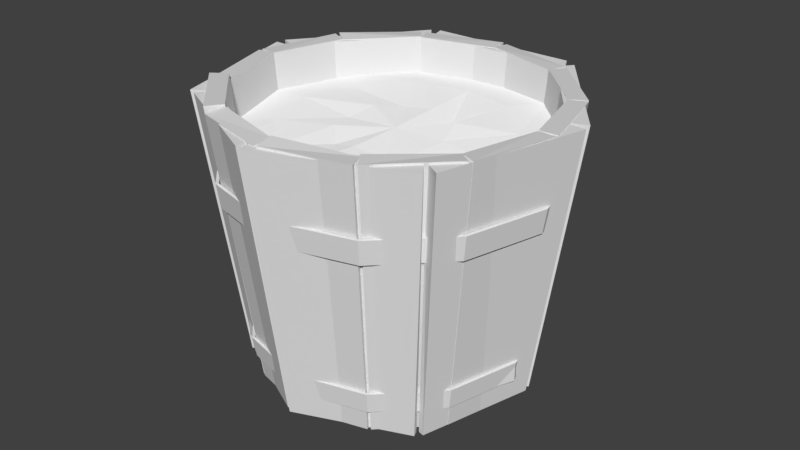 # Source: SM_Bucket_001.blend  (saved by Blender 2.80.37; exported with 4.5.12 LTS)
import bpy
from mathutils import Matrix  # noqa: F401  (used for matrix-valued properties, if any)

bpy.ops.wm.read_factory_settings(use_empty=True)
scene = bpy.context.scene
scene.name = 'Scene'

# ---- collections
col_collection_1 = bpy.data.collections.new('Collection 1'); scene.collection.children.link(col_collection_1)

# ---- materials (node trees are filled in below, after node groups)
mat_bucketmetal = bpy.data.materials.new('BucketMetal')
mat_bucketmetal.alpha_threshold = 0.0
mat_bucketmetal.use_transparent_shadow = False
mat_bucketmetal.roughness = 0.5
mat_bucketmetal.line_color = (0.0, 0.0, 0.0, 1.0)
mat_bucketwood = bpy.data.materials.new('BucketWood')
mat_bucketwood.use_transparent_shadow = False
mat_bucketwood.roughness = 0.25
mat_bucketfilling = bpy.data.materials.new('BucketFilling')
mat_bucketfilling.use_transparent_shadow = False
mat_bucketfilling.roughness = 0.25

# ---- material node trees
mat_bucketwood.use_nodes = True; mat_bucketwood.node_tree.nodes.clear()
_N = mat_bucketwood.node_tree.nodes; _L = mat_bucketwood.node_tree.links
n0 = _N.new('ShaderNodeOutputMaterial'); n0.name = 'Material Output'; n0.location = (300, 300)
n1 = _N.new('ShaderNodeBsdfPrincipled'); n1.name = 'Principled BSDF'; n1.location = (10, 300)
n1.distribution = 'GGX'
n1.subsurface_method = 'BURLEY'
n1.inputs[3].default_value = 1.45
_L.new(n1.outputs[0], n0.inputs[0])
n0.is_active_output = True
mat_bucketfilling.use_nodes = True; mat_bucketfilling.node_tree.nodes.clear()
_N = mat_bucketfilling.node_tree.nodes; _L = mat_bucketfilling.node_tree.links
n0 = _N.new('ShaderNodeOutputMaterial'); n0.name = 'Material Output'; n0.location = (300, 300)
n1 = _N.new('ShaderNodeBsdfDiffuse'); n1.name = 'Diffuse BSDF'; n1.location = (10, 300)
n1.inputs[1].default_value = 0.5
_L.new(n1.outputs[0], n0.inputs[0])
n0.is_active_output = True

# ---- world
world_world = bpy.data.worlds.new('World'); scene.world = world_world
world_world.color = (0.05088, 0.05088, 0.05088)
world_world.use_sun_shadow = False
world_world.sun_shadow_jitter_overblur = 0.0
world_world.cycles.sampling_method = 'MANUAL'

# ---- meshes
me_cylinder = bpy.data.meshes.new('Cylinder')
me_cylinder.from_pydata([(1.652e-10, 1.017, 2.321), (2.866e-10, 1.029, 4.321), (0.5083, 0.8804, 2.321), (0.5144, 0.891, 4.321), (0.8804, 0.5083, 2.321), (0.891, 0.5144, 4.321), (1.017, 6.963e-08, 2.321), (1.029, 7.08e-08, 4.321), (0.8804, -0.5083, 2.321), (0.891, -0.5144, 4.321), (0.5083, -0.8804, 2.321), (0.5144, -0.891, 4.321), (1.537e-07, -1.017, 2.321), (1.556e-07, -1.029, 4.321), (-0.5083, -0.8804, 2.321), (-0.5144, -0.891, 4.321), (-0.8804, -0.5083, 2.321), (-0.891, -0.5144, 4.321), (-1.017, -3.586e-07, 2.321), (-1.029, -3.626e-07, 4.321), (-0.8804, 0.5083, 2.321), (-0.891, 0.5144, 4.321), (-0.5083, 0.8804, 2.321), (-0.5144, 0.891, 4.321), (0.0, 1.0, 0.0), (1.406e-08, 1.191, 30.16), (0.5953, 1.031, 30.14), (0.866, 0.5, 0.0), (1.031, 0.5953, 30.17), (1.191, 8.797e-08, 30.25), (1.031, -0.5953, 30.13), (0.5953, -1.031, 30.19), (-1.031, -0.5953, 30.81), (-1.191, -4.135e-07, 30.32), (-0.866, 0.5, 0.0), (-1.031, 0.5953, 30.24), (0.01251, 1.047, 0.0), (0.01592, 1.332, 30.11), (0.6524, 1.162, 30.13), (0.5125, 0.9127, 0.0), (0.5342, 0.9002, 0.0), (0.6799, 1.146, 30.15), (1.146, 0.6799, 30.11), (0.9002, 0.5342, 0.0), (0.9127, 0.5125, 0.0), (1.162, 0.6524, 30.13), (1.332, 0.01592, 30.16), (1.047, 0.01251, 0.0), (1.047, -0.01251, 0.0), (1.332, -0.01592, 30.18), (1.162, -0.6524, 30.27), (0.9127, -0.5125, 0.0), (0.9002, -0.5342, 0.0), (1.146, -0.6799, 30.31), (0.6799, -1.146, 30.34), (0.5342, -0.9002, 0.0), (0.5125, -0.9127, 0.0), (0.6524, -1.162, 30.25), (0.01592, -1.332, 30.34), (0.01251, -1.047, 0.0), (-0.01251, -1.047, 0.0), (-0.01592, -1.332, 30.2), (-0.6524, -1.162, 30.23), (-0.5125, -0.9127, 0.0), (-0.5342, -0.9002, 0.0), (-0.6799, -1.146, 30.81), (-1.146, -0.6799, 30.81), (-0.9002, -0.5342, 0.0), (-0.9127, -0.5125, 0.0), (-1.162, -0.6524, 30.11), (-1.332, -0.01592, 30.3), (-1.047, -0.01251, 0.0), (-1.047, 0.01251, 0.0), (-1.332, 0.01592, 30.27), (-1.162, 0.6524, 30.3), (-0.9127, 0.5125, 0.0), (-0.9002, 0.5342, 0.0), (-1.146, 0.6799, 30.38), (-0.6799, 1.146, 30.21), (-0.5342, 0.9002, 0.0), (-0.5125, 0.9127, 0.0), (-0.6524, 1.162, 30.16), (-0.01592, 1.332, 30.22), (-0.01251, 1.047, 0.0), (-1.137e-07, -1.191, 30.63), (-0.5, -0.866, 0.0), (-0.5953, -1.031, 30.62), (-0.5953, 1.031, 30.3), (-2.801e-06, -4.75e-06, 4.321), (-1.269e-08, -4.795e-06, 2.321), (-2.348e-08, 1.093, 2.551), (-0.5466, 0.9467, 2.551), (-0.9467, 0.5466, 2.551), (-1.093, 2.449e-07, 2.551), (-0.9467, -0.5466, 2.551), (-0.5466, -0.9467, 2.551), (-1.885e-07, -1.093, 2.551), (0.5466, -0.9467, 2.551), (0.9467, -0.5466, 2.551), (1.093, -2.74e-07, 2.551), (0.9467, 0.5466, 2.551), (0.5466, 0.9467, 2.551), (-2.488e-08, 1.12, 4.872), (-0.5599, 0.9698, 4.872), (-0.9698, 0.5599, 4.872), (-1.12, 2.481e-07, 4.872), (-0.9698, -0.5599, 4.872), (-0.5599, -0.9698, 4.872), (-1.94e-07, -1.12, 4.872), (0.5599, -0.9698, 4.872), (0.9698, -0.5599, 4.872), (1.12, -2.835e-07, 4.872), (0.9698, 0.5599, 4.872), (0.5599, 0.9698, 4.872), (-2.335e-08, 1.072, 2.551), (-0.536, 0.9283, 2.551), (-0.9283, 0.536, 2.551), (-1.072, 2.22e-07, 2.551), (-0.9283, -0.536, 2.551), (-0.536, -0.9283, 2.551), (-1.852e-07, -1.072, 2.551), (0.536, -0.9283, 2.551), (0.9283, -0.536, 2.551), (1.072, -2.97e-07, 2.551), (0.9283, 0.536, 2.551), (0.536, 0.9283, 2.551), (-2.475e-08, 1.098, 4.872), (-0.549, 0.951, 4.872), (-0.951, 0.549, 4.872), (-1.098, 2.246e-07, 4.872), (-0.951, -0.549, 4.872), (-0.549, -0.951, 4.872), (-1.906e-07, -1.098, 4.872), (0.549, -0.951, 4.872), (0.951, -0.549, 4.872), (1.098, -3.071e-07, 4.872), (0.951, 0.549, 4.872), (0.549, 0.951, 4.872), (-2.72e-08, 1.266, 20.18), (-0.6331, 1.097, 20.18), (-1.097, 0.6331, 20.18), (-1.266, 2.66e-07, 20.18), (-1.097, -0.6331, 20.18), (-0.6331, -1.097, 20.18), (-2.184e-07, -1.266, 20.18), (0.6331, -1.097, 20.18), (1.097, -0.6331, 20.18), (1.266, -3.351e-07, 20.18), (1.097, 0.6331, 20.18), (0.6331, 1.097, 20.18), (-2.882e-08, 1.297, 22.87), (-0.6486, 1.123, 22.87), (-1.123, 0.6486, 22.87), (-1.297, 2.697e-07, 22.87), (-1.123, -0.6486, 22.87), (-0.6486, -1.123, 22.87), (-2.247e-07, -1.297, 22.87), (0.6486, -1.123, 22.87), (1.123, -0.6486, 22.87), (1.297, -3.461e-07, 22.87), (1.123, 0.6486, 22.87), (0.6486, 1.123, 22.87), (-2.705e-08, 1.242, 20.18), (-0.6208, 1.075, 20.18), (-1.075, 0.6208, 20.18), (-1.242, 2.394e-07, 20.18), (-1.075, -0.6208, 20.18), (-0.6208, -1.075, 20.18), (-2.145e-07, -1.242, 20.18), (0.6208, -1.075, 20.18), (1.075, -0.6208, 20.18), (1.242, -3.617e-07, 20.18), (1.075, 0.6208, 20.18), (0.6208, 1.075, 20.18), (-2.867e-08, 1.272, 22.87), (-0.636, 1.102, 22.87), (-1.102, 0.636, 22.87), (-1.272, 2.424e-07, 22.87), (-1.102, -0.636, 22.87), (-0.636, -1.102, 22.87), (-2.207e-07, -1.272, 22.87), (0.636, -1.102, 22.87), (1.102, -0.636, 22.87), (1.272, -3.734e-07, 22.87), (1.102, 0.636, 22.87), (0.636, 1.102, 22.87), (1.406e-08, 1.191, 30.25), (0.5953, 1.031, 30.18), (0.5, 0.866, 0.0), (1.031, 0.5953, 30.16), (1.191, 8.797e-08, 30.18), (1.0, 6.805e-08, 0.0), (1.031, -0.5953, 30.14), (0.866, -0.5, 0.0), (-1.191, -4.135e-07, 30.33), (-1.0, -3.532e-07, 0.0), (-1.031, 0.5953, 30.17), (0.5953, -1.031, 30.43), (-1.031, -0.5953, 30.1), (-0.5, 0.866, 0.0), (-8.742e-08, -1.0, 0.0), (-1.137e-07, -1.191, 30.44), (-0.5953, -1.031, 30.81), (0.5, -0.866, 0.0), (-0.866, -0.5, 0.0), (-0.5953, 1.031, 30.21)], [], [(0, 1, 3, 2), (2, 3, 5, 4), (4, 5, 7, 6), (6, 7, 9, 8), (8, 9, 11, 10), (10, 11, 13, 12), (12, 13, 15, 14), (14, 15, 17, 16), (16, 17, 19, 18), (18, 19, 21, 20), (20, 21, 23, 22), (22, 23, 1, 0), (36, 37, 38, 39), (40, 41, 42, 43), (44, 45, 46, 47), (48, 49, 50, 51), (52, 53, 54, 55), (56, 57, 58, 59), (60, 61, 62, 63), (64, 65, 66, 67), (68, 69, 70, 71), (72, 73, 74, 75), (76, 77, 78, 79), (80, 81, 82, 83), (24, 186, 37, 36), (186, 26, 38, 37), (26, 188, 39, 38), (188, 24, 36, 39), (188, 187, 41, 40), (187, 28, 42, 41), (28, 27, 43, 42), (27, 188, 40, 43), (27, 189, 45, 44), (189, 29, 46, 45), (29, 191, 47, 46), (191, 27, 44, 47), (191, 190, 49, 48), (190, 30, 50, 49), (30, 193, 51, 50), (193, 191, 48, 51), (193, 192, 53, 52), (192, 197, 54, 53), (197, 203, 55, 54), (203, 193, 52, 55), (203, 31, 57, 56), (31, 84, 58, 57), (84, 200, 59, 58), (200, 203, 56, 59), (200, 201, 61, 60), (201, 86, 62, 61), (86, 85, 63, 62), (85, 200, 60, 63), (85, 202, 65, 64), (202, 32, 66, 65), (204, 85, 64, 67), (204, 198, 69, 68), (198, 33, 70, 69), (33, 195, 71, 70), (195, 204, 68, 71), (195, 194, 73, 72), (194, 35, 74, 73), (35, 34, 75, 74), (34, 195, 72, 75), (34, 196, 77, 76), (196, 87, 78, 77), (87, 199, 79, 78), (199, 34, 76, 79), (199, 205, 81, 80), (205, 25, 82, 81), (25, 24, 83, 82), (24, 199, 80, 83), (197, 192, 193, 203), (30, 190, 191, 193), (29, 189, 27, 191), (28, 187, 188, 27), (24, 188, 26, 186), (199, 24, 25, 205), (87, 196, 34, 199), (35, 194, 195, 34), (33, 198, 204, 195), (32, 202, 85, 204), (200, 85, 86, 201), (203, 200, 84, 31), (3, 1, 88), (1, 23, 88), (23, 21, 88), (21, 19, 88), (19, 17, 88), (17, 15, 88), (15, 13, 88), (13, 11, 88), (11, 9, 88), (9, 7, 88), (7, 5, 88), (5, 3, 88), (0, 2, 89), (2, 4, 89), (4, 6, 89), (6, 8, 89), (8, 10, 89), (10, 12, 89), (12, 14, 89), (14, 16, 89), (16, 18, 89), (18, 20, 89), (20, 22, 89), (22, 0, 89), (91, 103, 102, 90), (98, 110, 109, 97), (95, 107, 106, 94), (90, 102, 113, 101), (92, 104, 103, 91), (99, 111, 110, 98), (96, 108, 107, 95), (93, 105, 104, 92), (100, 112, 111, 99), (97, 109, 108, 96), (94, 106, 105, 93), (101, 113, 112, 100), (115, 114, 126, 127), (122, 121, 133, 134), (119, 118, 130, 131), (114, 125, 137, 126), (116, 115, 127, 128), (123, 122, 134, 135), (120, 119, 131, 132), (117, 116, 128, 129), (124, 123, 135, 136), (121, 120, 132, 133), (118, 117, 129, 130), (125, 124, 136, 137), (101, 100, 124, 125), (94, 93, 117, 118), (108, 109, 133, 132), (90, 101, 125, 114), (95, 94, 118, 119), (109, 110, 134, 133), (102, 103, 127, 126), (96, 95, 119, 120), (110, 111, 135, 134), (103, 104, 128, 127), (97, 96, 120, 121), (111, 112, 136, 135), (104, 105, 129, 128), (98, 97, 121, 122), (112, 113, 137, 136), (91, 90, 114, 115), (105, 106, 130, 129), (99, 98, 122, 123), (113, 102, 126, 137), (92, 91, 115, 116), (106, 107, 131, 130), (100, 99, 123, 124), (93, 92, 116, 117), (107, 108, 132, 131), (139, 151, 150, 138), (146, 158, 157, 145), (143, 155, 154, 142), (138, 150, 161, 149), (140, 152, 151, 139), (147, 159, 158, 146), (144, 156, 155, 143), (141, 153, 152, 140), (148, 160, 159, 147), (145, 157, 156, 144), (142, 154, 153, 141), (149, 161, 160, 148), (163, 162, 174, 175), (170, 169, 181, 182), (167, 166, 178, 179), (162, 173, 185, 174), (164, 163, 175, 176), (171, 170, 182, 183), (168, 167, 179, 180), (165, 164, 176, 177), (172, 171, 183, 184), (169, 168, 180, 181), (166, 165, 177, 178), (173, 172, 184, 185), (149, 148, 172, 173), (142, 141, 165, 166), (156, 157, 181, 180), (138, 149, 173, 162), (143, 142, 166, 167), (157, 158, 182, 181), (150, 151, 175, 174), (144, 143, 167, 168), (158, 159, 183, 182), (151, 152, 176, 175), (145, 144, 168, 169), (159, 160, 184, 183), (152, 153, 177, 176), (146, 145, 169, 170), (160, 161, 185, 184), (139, 138, 162, 163), (153, 154, 178, 177), (147, 146, 170, 171), (161, 150, 174, 185), (140, 139, 163, 164), (154, 155, 179, 178), (148, 147, 171, 172), (141, 140, 164, 165), (155, 156, 180, 179)])
me_cylinder.polygons.foreach_set('material_index', [1, 1, 1, 1, 1, 1, 1, 1, 1, 1, 1, 1, 1, 1, 1, 1, 1, 1, 1, 1, 1, 1, 1, 1, 1, 1, 1, 1, 1, 1, 1, 1, 1, 1, 1, 1, 1, 1, 1, 1, 1, 1, 1, 1, 1, 1, 1, 1, 1, 1, 1, 1, 1, 1, 1, 1, 1, 1, 1, 1, 1, 1, 1, 1, 1, 1, 1, 1, 1, 1, 1, 1, 1, 1, 1, 1, 1, 1, 1, 1, 1, 1, 1, 1, 1, 1, 1, 1, 1, 1, 1, 1, 1, 1, 1, 1, 1, 1, 1, 1, 1, 1, 1, 1, 1, 1, 1, 0, 0, 0, 0, 0, 0, 0, 0, 0, 0, 0, 0, 0, 0, 0, 0, 0, 0, 0, 0, 0, 0, 0, 0, 0, 0, 0, 0, 0, 0, 0, 0, 0, 0, 0, 0, 0, 0, 0, 0, 0, 0, 0, 0, 0, 0, 0, 0, 0, 0, 0, 0, 0, 0, 0, 0, 0, 0, 0, 0, 0, 0, 0, 0, 0, 0, 0, 0, 0, 0, 0, 0, 0, 0, 0, 0, 0, 0, 0, 0, 0, 0, 0, 0, 0, 0, 0, 0, 0, 0, 0, 0, 0, 0, 0, 0])
_uv = me_cylinder.uv_layers.new(name='UVMap')
_uv.uv.foreach_set('vector', [1.0, 0.5, 1.0, 1.0, 0.9167, 1.0, 0.9167, 0.5, 0.9167, 0.5, 0.9167, 1.0, 0.8333, 1.0, 0.8333, 0.5, 0.8333, 0.5, 0.8333, 1.0, 0.75, 1.0, 0.75, 0.5, 0.75, 0.5, 0.75, 1.0, 0.6667, 1.0, 0.6667, 0.5, 0.6667, 0.5, 0.6667, 1.0, 0.5833, 1.0, 0.5833, 0.5, 0.5833, 0.5, 0.5833, 1.0, 0.5, 1.0, 0.5, 0.5, 0.5, 0.5, 0.5, 1.0, 0.4167, 1.0, 0.4167, 0.5, 0.4167, 0.5, 0.4167, 1.0, 0.3333, 1.0, 0.3333, 0.5, 0.3333, 0.5, 0.3333, 1.0, 0.25, 1.0, 0.25, 0.5, 0.25, 0.5, 0.25, 1.0, 0.1667, 1.0, 0.1667, 0.5, 0.1667, 0.5, 0.1667, 1.0, 0.08333, 1.0, 0.08333, 0.5, 0.08333, 0.5, 0.08333, 1.0, 7.451e-08, 1.0, 7.451e-08, 0.5, 1.0, 0.5, 1.0, 1.0, 0.9167, 1.0, 0.9167, 0.5, 0.9167, 0.5, 0.9167, 1.0, 0.8333, 1.0, 0.8333, 0.5, 0.8333, 0.5, 0.8333, 1.0, 0.75, 1.0, 0.75, 0.5, 0.75, 0.5, 0.75, 1.0, 0.6667, 1.0, 0.6667, 0.5, 0.6667, 0.5, 0.6667, 1.0, 0.5833, 1.0, 0.5833, 0.5, 0.5833, 0.5, 0.5833, 1.0, 0.5, 1.0, 0.5, 0.5, 0.5, 0.5, 0.5, 1.0, 0.4167, 1.0, 0.4167, 0.5, 0.4167, 0.5, 0.4167, 1.0, 0.3333, 1.0, 0.3333, 0.5, 0.3333, 0.5, 0.3333, 1.0, 0.25, 1.0, 0.25, 0.5, 0.25, 0.5, 0.25, 1.0, 0.1667, 1.0, 0.1667, 0.5, 0.1667, 0.5, 0.1667, 1.0, 0.08333, 1.0, 0.08333, 0.5, 0.08333, 0.5, 0.08333, 1.0, 7.451e-08, 1.0, 7.451e-08, 0.5, 1.0, 0.5, 1.0, 1.0, 1.0, 1.0, 1.0, 0.5, 1.0, 1.0, 0.9167, 1.0, 0.9167, 1.0, 1.0, 1.0, 0.9167, 1.0, 0.9167, 0.5, 0.9167, 0.5, 0.9167, 1.0, 0.9167, 0.5, 1.0, 0.5, 1.0, 0.5, 0.9167, 0.5, 0.9167, 0.5, 0.9167, 1.0, 0.9167, 1.0, 0.9167, 0.5, 0.9167, 1.0, 0.8333, 1.0, 0.8333, 1.0, 0.9167, 1.0, 0.8333, 1.0, 0.8333, 0.5, 0.8333, 0.5, 0.8333, 1.0, 0.8333, 0.5, 0.9167, 0.5, 0.9167, 0.5, 0.8333, 0.5, 0.8333, 0.5, 0.8333, 1.0, 0.8333, 1.0, 0.8333, 0.5, 0.8333, 1.0, 0.75, 1.0, 0.75, 1.0, 0.8333, 1.0, 0.75, 1.0, 0.75, 0.5, 0.75, 0.5, 0.75, 1.0, 0.75, 0.5, 0.8333, 0.5, 0.8333, 0.5, 0.75, 0.5, 0.75, 0.5, 0.75, 1.0, 0.75, 1.0, 0.75, 0.5, 0.75, 1.0, 0.6667, 1.0, 0.6667, 1.0, 0.75, 1.0, 0.6667, 1.0, 0.6667, 0.5, 0.6667, 0.5, 0.6667, 1.0, 0.6667, 0.5, 0.75, 0.5, 0.75, 0.5, 0.6667, 0.5, 0.6667, 0.5, 0.6667, 1.0, 0.6667, 1.0, 0.6667, 0.5, 0.6667, 1.0, 0.5833, 1.0, 0.5833, 1.0, 0.6667, 1.0, 0.5833, 1.0, 0.5833, 0.5, 0.5833, 0.5, 0.5833, 1.0, 0.5833, 0.5, 0.6667, 0.5, 0.6667, 0.5, 0.5833, 0.5, 0.5833, 0.5, 0.5833, 1.0, 0.5833, 1.0, 0.5833, 0.5, 0.5833, 1.0, 0.5, 1.0, 0.5, 1.0, 0.5833, 1.0, 0.5, 1.0, 0.5, 0.5, 0.5, 0.5, 0.5, 1.0, 0.5, 0.5, 0.5833, 0.5, 0.5833, 0.5, 0.5, 0.5, 0.5, 0.5, 0.5, 1.0, 0.5, 1.0, 0.5, 0.5, 0.5, 1.0, 0.4167, 1.0, 0.4167, 1.0, 0.5, 1.0, 0.4167, 1.0, 0.4167, 0.5, 0.4167, 0.5, 0.4167, 1.0, 0.4167, 0.5, 0.5, 0.5, 0.5, 0.5, 0.4167, 0.5, 0.4167, 0.5, 0.4167, 1.0, 0.4167, 1.0, 0.4167, 0.5, 0.4167, 1.0, 0.3333, 1.0, 0.3333, 1.0, 0.4167, 1.0, 0.3333, 0.5, 0.4167, 0.5, 0.4167, 0.5, 0.3333, 0.5, 0.3333, 0.5, 0.3333, 1.0, 0.3333, 1.0, 0.3333, 0.5, 0.3333, 1.0, 0.25, 1.0, 0.25, 1.0, 0.3333, 1.0, 0.25, 1.0, 0.25, 0.5, 0.25, 0.5, 0.25, 1.0, 0.25, 0.5, 0.3333, 0.5, 0.3333, 0.5, 0.25, 0.5, 0.25, 0.5, 0.25, 1.0, 0.25, 1.0, 0.25, 0.5, 0.25, 1.0, 0.1667, 1.0, 0.1667, 1.0, 0.25, 1.0, 0.1667, 1.0, 0.1667, 0.5, 0.1667, 0.5, 0.1667, 1.0, 0.1667, 0.5, 0.25, 0.5, 0.25, 0.5, 0.1667, 0.5, 0.1667, 0.5, 0.1667, 1.0, 0.1667, 1.0, 0.1667, 0.5, 0.1667, 1.0, 0.08333, 1.0, 0.08333, 1.0, 0.1667, 1.0, 0.08333, 1.0, 0.08333, 0.5, 0.08333, 0.5, 0.08333, 1.0, 0.08333, 0.5, 0.1667, 0.5, 0.1667, 0.5, 0.08333, 0.5, 0.08333, 0.5, 0.08333, 1.0, 0.08333, 1.0, 0.08333, 0.5, 0.08333, 1.0, 7.451e-08, 1.0, 7.451e-08, 1.0, 0.08333, 1.0, 7.451e-08, 1.0, 7.451e-08, 0.5, 7.451e-08, 0.5, 7.451e-08, 1.0, 7.451e-08, 0.5, 0.08333, 0.5, 0.08333, 0.5, 7.451e-08, 0.5, 0.0, 0.0, 0.0, 0.0, 0.0, 0.0, 0.0, 0.0, 0.0, 0.0, 0.0, 0.0, 0.0, 0.0, 0.0, 0.0, 0.0, 0.0, 0.0, 0.0, 0.0, 0.0, 0.0, 0.0, 0.0, 0.0, 0.0, 0.0, 0.0, 0.0, 0.0, 0.0, 0.0, 0.0, 0.0, 0.0, 0.0, 0.0, 0.0, 0.0, 0.0, 0.0, 0.0, 0.0, 0.0, 0.0, 0.0, 0.0, 0.0, 0.0, 0.0, 0.0, 0.0, 0.0, 0.0, 0.0, 0.0, 0.0, 0.0, 0.0, 0.0, 0.0, 0.0, 0.0, 0.0, 0.0, 0.0, 0.0, 0.0, 0.0, 0.0, 0.0, 0.0, 0.0, 0.0, 0.0, 0.0, 0.0, 0.0, 0.0, 0.0, 0.0, 0.0, 0.0, 0.0, 0.0, 0.0, 0.0, 0.0, 0.0, 0.0, 0.0, 0.0, 0.0, 0.0, 0.0, 0.37, 0.4578, 0.25, 0.49, 0.2613, 0.2696, 0.25, 0.49, 0.13, 0.4578, 0.25, 0.2727, 0.13, 0.4578, 0.04215, 0.37, 0.2387, 0.2696, 0.04215, 0.37, 0.01, 0.25, 0.2304, 0.2613, 0.01, 0.25, 0.04215, 0.13, 0.2273, 0.25, 0.04215, 0.13, 0.13, 0.04215, 0.2304, 0.2387, 0.13, 0.04215, 0.25, 0.01, 0.2387, 0.2304, 0.25, 0.01, 0.37, 0.04215, 0.25, 0.2273, 0.37, 0.04215, 0.4578, 0.13, 0.2613, 0.2304, 0.4578, 0.13, 0.49, 0.25, 0.2696, 0.2387, 0.49, 0.25, 0.4578, 0.37, 0.2727, 0.25, 0.4578, 0.37, 0.37, 0.4578, 0.2696, 0.2613, 0.75, 0.49, 0.87, 0.4578, 0.75, 0.27, 0.87, 0.4578, 0.9578, 0.37, 0.76, 0.2674, 0.9578, 0.37, 0.99, 0.25, 0.7674, 0.26, 0.99, 0.25, 0.9578, 0.13, 0.77, 0.25, 0.9578, 0.13, 0.87, 0.04215, 0.7674, 0.24, 0.87, 0.04215, 0.75, 0.01, 0.76, 0.2326, 0.75, 0.01, 0.63, 0.04215, 0.75, 0.23, 0.63, 0.04215, 0.5422, 0.13, 0.74, 0.2326, 0.5422, 0.13, 0.51, 0.25, 0.7326, 0.24, 0.51, 0.25, 0.5422, 0.37, 0.73, 0.25, 0.5422, 0.37, 0.63, 0.4578, 0.7326, 0.26, 0.63, 0.4578, 0.75, 0.49, 0.74, 0.2674, 0.0, 0.0, 0.0, 0.0, 0.0, 0.0, 0.0, 0.0, 0.0, 0.0, 0.0, 0.0, 0.0, 0.0, 0.0, 0.0, 0.0, 0.0, 0.0, 0.0, 0.0, 0.0, 0.0, 0.0, 0.0, 0.0, 0.0, 0.0, 0.0, 0.0, 0.0, 0.0, 0.0, 0.0, 0.0, 0.0, 0.0, 0.0, 0.0, 0.0, 0.0, 0.0, 0.0, 0.0, 0.0, 0.0, 0.0, 0.0, 0.0, 0.0, 0.0, 0.0, 0.0, 0.0, 0.0, 0.0, 0.0, 0.0, 0.0, 0.0, 0.0, 0.0, 0.0, 0.0, 0.0, 0.0, 0.0, 0.0, 0.0, 0.0, 0.0, 0.0, 0.0, 0.0, 0.0, 0.0, 0.0, 0.0, 0.0, 0.0, 0.0, 0.0, 0.0, 0.0, 0.0, 0.0, 0.0, 0.0, 0.0, 0.0, 0.0, 0.0, 0.0, 0.0, 0.0, 0.0, 0.0, 0.0, 0.0, 0.0, 0.0, 0.0, 0.0, 0.0, 0.0, 0.0, 0.0, 0.0, 0.0, 0.0, 0.0, 0.0, 0.0, 0.0, 0.0, 0.0, 0.0, 0.0, 0.0, 0.0, 0.0, 0.0, 0.0, 0.0, 0.0, 0.0, 0.0, 0.0, 0.0, 0.0, 0.0, 0.0, 0.0, 0.0, 0.0, 0.0, 0.0, 0.0, 0.0, 0.0, 0.0, 0.0, 0.0, 0.0, 0.0, 0.0, 0.0, 0.0, 0.0, 0.0, 0.0, 0.0, 0.0, 0.0, 0.0, 0.0, 0.0, 0.0, 0.0, 0.0, 0.0, 0.0, 0.0, 0.0, 0.0, 0.0, 0.0, 0.0, 0.0, 0.0, 0.0, 0.0, 0.0, 0.0, 0.0, 0.0, 0.0, 0.0, 0.0, 0.0, 0.0, 0.0, 0.0, 0.0, 0.0, 0.0, 0.0, 0.0, 0.0, 0.0, 0.0, 0.0, 0.0, 0.0, 0.0, 0.0, 0.0, 0.0, 0.0, 0.0, 0.0, 0.0, 0.0, 0.0, 0.0, 0.0, 0.0, 0.0, 0.0, 0.0, 0.0, 0.0, 0.0, 0.0, 0.0, 0.0, 0.0, 0.0, 0.0, 0.0, 0.0, 0.0, 0.0, 0.0, 0.0, 0.0, 0.0, 0.0, 0.0, 0.0, 0.0, 0.0, 0.0, 0.0, 0.0, 0.0, 0.0, 0.0, 0.0, 0.0, 0.0, 0.0, 0.0, 0.0, 0.0, 0.0, 0.0, 0.0, 0.0, 0.0, 0.0, 0.0, 0.0, 0.0, 0.0, 0.0, 0.0, 0.0, 0.0, 0.0, 0.0, 0.0, 0.0, 0.0, 0.0, 0.0, 0.0, 0.0, 0.0, 0.0, 0.0, 0.0, 0.0, 0.0, 0.0, 0.0, 0.0, 0.0, 0.0, 0.0, 0.0, 0.0, 0.0, 0.0, 0.0, 0.0, 0.0, 0.0, 0.0, 0.0, 0.0, 0.0, 0.0, 0.0, 0.0, 0.0, 0.0, 0.0, 0.0, 0.0, 0.0, 0.0, 0.0, 0.0, 0.0, 0.0, 0.0, 0.0, 0.0, 0.0, 0.0, 0.0, 0.0, 0.0, 0.0, 0.0, 0.0, 0.0, 0.0, 0.0, 0.0, 0.0, 0.0, 0.0, 0.0, 0.0, 0.0, 0.0, 0.0, 0.0, 0.0, 0.0, 0.0, 0.0, 0.0, 0.0, 0.0, 0.0, 0.0, 0.0, 0.0, 0.0, 0.0, 0.0, 0.0, 0.0, 0.0, 0.0, 0.0, 0.0, 0.0, 0.0, 0.0, 0.0, 0.0, 0.0, 0.0, 0.0, 0.0, 0.0, 0.0, 0.0, 0.0, 0.0, 0.0, 0.0, 0.0, 0.0, 0.0, 0.0, 0.0, 0.0, 0.0, 0.0, 0.0, 0.0, 0.0, 0.0, 0.0, 0.0, 0.0, 0.0, 0.0, 0.0, 0.0, 0.0, 0.0, 0.0, 0.0, 0.0, 0.0, 0.0, 0.0, 0.0, 0.0, 0.0, 0.0, 0.0, 0.0, 0.0, 0.0, 0.0, 0.0, 0.0, 0.0, 0.0, 0.0, 0.0, 0.0, 0.0, 0.0, 0.0, 0.0, 0.0, 0.0, 0.0, 0.0, 0.0, 0.0, 0.0, 0.0, 0.0, 0.0, 0.0, 0.0, 0.0, 0.0, 0.0, 0.0, 0.0, 0.0, 0.0, 0.0, 0.0, 0.0, 0.0, 0.0, 0.0, 0.0, 0.0, 0.0, 0.0, 0.0, 0.0, 0.0, 0.0, 0.0, 0.0, 0.0, 0.0, 0.0, 0.0, 0.0, 0.0, 0.0, 0.0, 0.0, 0.0, 0.0, 0.0, 0.0, 0.0, 0.0, 0.0, 0.0, 0.0, 0.0, 0.0, 0.0, 0.0, 0.0, 0.0, 0.0, 0.0, 0.0, 0.0, 0.0, 0.0, 0.0, 0.0, 0.0, 0.0, 0.0, 0.0, 0.0, 0.0, 0.0, 0.0, 0.0, 0.0, 0.0, 0.0, 0.0, 0.0, 0.0, 0.0, 0.0, 0.0, 0.0, 0.0, 0.0, 0.0, 0.0, 0.0, 0.0, 0.0, 0.0, 0.0, 0.0, 0.0, 0.0, 0.0, 0.0, 0.0, 0.0, 0.0, 0.0, 0.0, 0.0, 0.0, 0.0, 0.0, 0.0, 0.0, 0.0, 0.0, 0.0, 0.0, 0.0, 0.0, 0.0, 0.0, 0.0, 0.0, 0.0, 0.0, 0.0, 0.0, 0.0, 0.0, 0.0, 0.0, 0.0, 0.0, 0.0, 0.0, 0.0, 0.0, 0.0, 0.0, 0.0, 0.0, 0.0, 0.0, 0.0, 0.0, 0.0, 0.0, 0.0, 0.0, 0.0, 0.0, 0.0, 0.0, 0.0, 0.0, 0.0, 0.0, 0.0, 0.0, 0.0, 0.0, 0.0, 0.0, 0.0, 0.0, 0.0, 0.0, 0.0, 0.0, 0.0, 0.0, 0.0, 0.0, 0.0, 0.0, 0.0, 0.0, 0.0, 0.0, 0.0, 0.0, 0.0, 0.0, 0.0, 0.0, 0.0, 0.0, 0.0, 0.0, 0.0, 0.0, 0.0, 0.0, 0.0, 0.0, 0.0, 0.0, 0.0, 0.0, 0.0, 0.0, 0.0, 0.0, 0.0, 0.0, 0.0, 0.0, 0.0, 0.0, 0.0, 0.0, 0.0, 0.0, 0.0, 0.0, 0.0, 0.0, 0.0, 0.0, 0.0, 0.0, 0.0, 0.0, 0.0, 0.0, 0.0, 0.0, 0.0, 0.0, 0.0, 0.0, 0.0, 0.0, 0.0, 0.0, 0.0, 0.0, 0.0, 0.0, 0.0, 0.0, 0.0, 0.0, 0.0, 0.0, 0.0, 0.0, 0.0, 0.0, 0.0, 0.0, 0.0, 0.0, 0.0, 0.0, 0.0, 0.0, 0.0, 0.0, 0.0, 0.0, 0.0, 0.0, 0.0, 0.0, 0.0, 0.0, 0.0, 0.0, 0.0, 0.0, 0.0, 0.0, 0.0, 0.0, 0.0, 0.0, 0.0, 0.0, 0.0, 0.0, 0.0, 0.0, 0.0, 0.0, 0.0, 0.0, 0.0, 0.0, 0.0, 0.0, 0.0, 0.0, 0.0, 0.0, 0.0, 0.0, 0.0, 0.0, 0.0, 0.0, 0.0, 0.0, 0.0, 0.0, 0.0, 0.0, 0.0, 0.0, 0.0, 0.0, 0.0, 0.0, 0.0, 0.0, 0.0, 0.0, 0.0, 0.0, 0.0, 0.0, 0.0, 0.0, 0.0, 0.0, 0.0, 0.0, 0.0, 0.0, 0.0, 0.0, 0.0, 0.0, 0.0, 0.0, 0.0, 0.0, 0.0, 0.0, 0.0, 0.0, 0.0, 0.0, 0.0, 0.0, 0.0, 0.0, 0.0, 0.0, 0.0, 0.0, 0.0, 0.0, 0.0, 0.0, 0.0, 0.0])
me_cylinder.materials.append(mat_bucketmetal)
me_cylinder.materials.append(mat_bucketwood)
me_cylinder.use_remesh_preserve_volume = False
me_cylinder.use_remesh_preserve_attributes = False
me_cylinder.use_mirror_vertex_groups = False
me_cylinder.update()
me_cylinder_001 = bpy.data.meshes.new('Cylinder.001')
me_cylinder_001.from_pydata([(0.0, 1.0, -1.0), (0.0, 1.0, 1.0), (0.7071, 0.7071, -1.0), (0.7071, 0.7071, 1.0), (1.0, -4.371e-08, -1.0), (1.0, -4.371e-08, 1.0), (0.7071, -0.7071, -1.0), (0.7071, -0.7071, 1.0), (-8.742e-08, -1.0, -1.0), (-8.742e-08, -1.0, 1.0), (-0.7071, -0.7071, -1.0), (-0.7071, -0.7071, 1.0), (-1.0, 1.192e-08, -1.0), (-1.0, 1.192e-08, 1.0), (-0.7071, 0.7071, -1.0), (-0.7071, 0.7071, 1.0), (0.0, -3.566e-06, 1.0), (-2.824e-06, -2.396e-06, -1.0)], [], [(0, 1, 3, 2), (2, 3, 5, 4), (4, 5, 7, 6), (6, 7, 9, 8), (8, 9, 11, 10), (10, 11, 13, 12), (12, 13, 15, 14), (14, 15, 1, 0), (3, 1, 16), (1, 15, 16), (15, 13, 16), (13, 11, 16), (11, 9, 16), (9, 7, 16), (7, 5, 16), (5, 3, 16), (0, 2, 17), (2, 4, 17), (4, 6, 17), (6, 8, 17), (8, 10, 17), (10, 12, 17), (12, 14, 17), (14, 0, 17)])
_uv = me_cylinder_001.uv_layers.new(name='UVMap')
_uv.uv.foreach_set('vector', [1.0, 0.5, 1.0, 1.0, 0.875, 1.0, 0.875, 0.5, 0.875, 0.5, 0.875, 1.0, 0.75, 1.0, 0.75, 0.5, 0.75, 0.5, 0.75, 1.0, 0.625, 1.0, 0.625, 0.5, 0.625, 0.5, 0.625, 1.0, 0.5, 1.0, 0.5, 0.5, 0.5, 0.5, 0.5, 1.0, 0.375, 1.0, 0.375, 0.5, 0.375, 0.5, 0.375, 1.0, 0.25, 1.0, 0.25, 0.5, 0.25, 0.5, 0.25, 1.0, 0.125, 1.0, 0.125, 0.5, 0.125, 0.5, 0.125, 1.0, 0.0, 1.0, 0.0, 0.5, 0.4197, 0.4197, 0.25, 0.49, 0.2553, 0.2553, 0.25, 0.49, 0.08029, 0.4197, 0.25, 0.2575, 0.08029, 0.4197, 0.01, 0.25, 0.2447, 0.2553, 0.01, 0.25, 0.08029, 0.08029, 0.2425, 0.25, 0.08029, 0.08029, 0.25, 0.01, 0.2447, 0.2447, 0.25, 0.01, 0.4197, 0.08029, 0.25, 0.2425, 0.4197, 0.08029, 0.49, 0.25, 0.2553, 0.2447, 0.49, 0.25, 0.4197, 0.4197, 0.2575, 0.25, 0.75, 0.49, 0.9197, 0.4197, 0.75, 0.2575, 0.9197, 0.4197, 0.99, 0.25, 0.7553, 0.2553, 0.99, 0.25, 0.9197, 0.08029, 0.7575, 0.25, 0.9197, 0.08029, 0.75, 0.01, 0.7553, 0.2447, 0.75, 0.01, 0.5803, 0.08029, 0.75, 0.2425, 0.5803, 0.08029, 0.51, 0.25, 0.7447, 0.2447, 0.51, 0.25, 0.5803, 0.4197, 0.7425, 0.25, 0.5803, 0.4197, 0.75, 0.49, 0.7447, 0.2553])
me_cylinder_001.use_remesh_preserve_volume = False
me_cylinder_001.use_remesh_preserve_attributes = False
me_cylinder_001.use_mirror_vertex_groups = False
me_cylinder_001.update()
me_cylinder_002 = bpy.data.meshes.new('Cylinder.002')
me_cylinder_002.from_pydata([(-0.9674, -0.8329, 30.1), (-1.053, 0.1996, 2.198e-05), (-1.254, 0.2376, 30.1), (-0.8592, -0.7121, -2.632e-05), (-1.094, -0.9064, 30.1), (-1.4, 0.2381, 30.1), (-1.1, 0.1871, 2.197e-05), (-0.8125, -0.6996, -2.63e-05)], [], [(3, 4, 5, 6), (7, 0, 4, 3), (0, 2, 5, 4), (2, 1, 6, 5), (1, 7, 3, 6), (2, 0, 7, 1)])
_uv = me_cylinder_002.uv_layers.new(name='UVMap')
_uv.uv.foreach_set('vector', [0.3333, 0.5, 0.3333, 1.0, 0.25, 1.0, 0.25, 0.5, 0.3333, 0.5, 0.3333, 1.0, 0.3333, 1.0, 0.3333, 0.5, 0.3333, 1.0, 0.25, 1.0, 0.25, 1.0, 0.3333, 1.0, 0.25, 1.0, 0.25, 0.5, 0.25, 0.5, 0.25, 1.0, 0.25, 0.5, 0.3333, 0.5, 0.3333, 0.5, 0.25, 0.5, 0.0, 0.0, 0.0, 0.0, 0.0, 0.0, 0.0, 0.0])
me_cylinder_002.materials.append(mat_bucketmetal)
me_cylinder_002.materials.append(mat_bucketwood)
me_cylinder_002.use_remesh_preserve_volume = False
me_cylinder_002.use_remesh_preserve_attributes = False
me_cylinder_002.use_mirror_vertex_groups = False
me_cylinder_002.update()
me_cylinder_009 = bpy.data.meshes.new('Cylinder.009')
me_cylinder_009.from_pydata([(-0.9674, -0.8329, 30.1), (-1.053, 0.1996, 2.198e-05), (-1.254, 0.2376, 30.1), (-0.8592, -0.7121, -2.632e-05), (-1.094, -0.9064, 30.1), (-1.4, 0.2381, 30.1), (-1.1, 0.1871, 2.197e-05), (-0.8125, -0.6996, -2.63e-05)], [], [(3, 4, 5, 6), (7, 0, 4, 3), (0, 2, 5, 4), (2, 1, 6, 5), (1, 7, 3, 6), (2, 0, 7, 1)])
_uv = me_cylinder_009.uv_layers.new(name='UVMap')
_uv.uv.foreach_set('vector', [0.3333, 0.5, 0.3333, 1.0, 0.25, 1.0, 0.25, 0.5, 0.3333, 0.5, 0.3333, 1.0, 0.3333, 1.0, 0.3333, 0.5, 0.3333, 1.0, 0.25, 1.0, 0.25, 1.0, 0.3333, 1.0, 0.25, 1.0, 0.25, 0.5, 0.25, 0.5, 0.25, 1.0, 0.25, 0.5, 0.3333, 0.5, 0.3333, 0.5, 0.25, 0.5, 0.0, 0.0, 0.0, 0.0, 0.0, 0.0, 0.0, 0.0])
me_cylinder_009.materials.append(mat_bucketmetal)
me_cylinder_009.materials.append(mat_bucketwood)
me_cylinder_009.use_remesh_preserve_volume = False
me_cylinder_009.use_remesh_preserve_attributes = False
me_cylinder_009.use_mirror_vertex_groups = False
me_cylinder_009.update()
me_cylinder_010 = bpy.data.meshes.new('Cylinder.010')
me_cylinder_010.from_pydata([(-0.9674, -0.8329, 30.1), (-1.053, 0.1996, 2.198e-05), (-1.254, 0.2376, 30.1), (-0.8592, -0.7121, -2.632e-05), (-1.094, -0.9064, 30.1), (-1.4, 0.2381, 30.1), (-1.1, 0.1871, 2.197e-05), (-0.8125, -0.6996, -2.63e-05)], [], [(3, 4, 5, 6), (7, 0, 4, 3), (0, 2, 5, 4), (2, 1, 6, 5), (1, 7, 3, 6), (2, 0, 7, 1)])
_uv = me_cylinder_010.uv_layers.new(name='UVMap')
_uv.uv.foreach_set('vector', [0.3333, 0.5, 0.3333, 1.0, 0.25, 1.0, 0.25, 0.5, 0.3333, 0.5, 0.3333, 1.0, 0.3333, 1.0, 0.3333, 0.5, 0.3333, 1.0, 0.25, 1.0, 0.25, 1.0, 0.3333, 1.0, 0.25, 1.0, 0.25, 0.5, 0.25, 0.5, 0.25, 1.0, 0.25, 0.5, 0.3333, 0.5, 0.3333, 0.5, 0.25, 0.5, 0.0, 0.0, 0.0, 0.0, 0.0, 0.0, 0.0, 0.0])
me_cylinder_010.materials.append(mat_bucketmetal)
me_cylinder_010.materials.append(mat_bucketwood)
me_cylinder_010.use_remesh_preserve_volume = False
me_cylinder_010.use_remesh_preserve_attributes = False
me_cylinder_010.use_mirror_vertex_groups = False
me_cylinder_010.update()
me_cylinder_011 = bpy.data.meshes.new('Cylinder.011')
me_cylinder_011.from_pydata([(-0.9674, -0.8329, 30.1), (-1.053, 0.1996, 2.198e-05), (-1.254, 0.2376, 30.1), (-0.8592, -0.7121, -2.632e-05), (-1.094, -0.9064, 30.1), (-1.4, 0.2381, 30.1), (-1.1, 0.1871, 2.197e-05), (-0.8125, -0.6996, -2.63e-05)], [], [(3, 4, 5, 6), (7, 0, 4, 3), (0, 2, 5, 4), (2, 1, 6, 5), (1, 7, 3, 6), (2, 0, 7, 1)])
_uv = me_cylinder_011.uv_layers.new(name='UVMap')
_uv.uv.foreach_set('vector', [0.3333, 0.5, 0.3333, 1.0, 0.25, 1.0, 0.25, 0.5, 0.3333, 0.5, 0.3333, 1.0, 0.3333, 1.0, 0.3333, 0.5, 0.3333, 1.0, 0.25, 1.0, 0.25, 1.0, 0.3333, 1.0, 0.25, 1.0, 0.25, 0.5, 0.25, 0.5, 0.25, 1.0, 0.25, 0.5, 0.3333, 0.5, 0.3333, 0.5, 0.25, 0.5, 0.0, 0.0, 0.0, 0.0, 0.0, 0.0, 0.0, 0.0])
me_cylinder_011.materials.append(mat_bucketmetal)
me_cylinder_011.materials.append(mat_bucketwood)
me_cylinder_011.use_remesh_preserve_volume = False
me_cylinder_011.use_remesh_preserve_attributes = False
me_cylinder_011.use_mirror_vertex_groups = False
me_cylinder_011.update()
me_cylinder_012 = bpy.data.meshes.new('Cylinder.012')
me_cylinder_012.from_pydata([(-0.9674, -0.8329, 30.1), (-1.053, 0.1996, 2.198e-05), (-1.254, 0.2376, 30.1), (-0.8592, -0.7121, -2.632e-05), (-1.094, -0.9064, 30.1), (-1.4, 0.2381, 30.1), (-1.1, 0.1871, 2.197e-05), (-0.8125, -0.6996, -2.63e-05)], [], [(3, 4, 5, 6), (7, 0, 4, 3), (0, 2, 5, 4), (2, 1, 6, 5), (1, 7, 3, 6), (2, 0, 7, 1)])
_uv = me_cylinder_012.uv_layers.new(name='UVMap')
_uv.uv.foreach_set('vector', [0.3333, 0.5, 0.3333, 1.0, 0.25, 1.0, 0.25, 0.5, 0.3333, 0.5, 0.3333, 1.0, 0.3333, 1.0, 0.3333, 0.5, 0.3333, 1.0, 0.25, 1.0, 0.25, 1.0, 0.3333, 1.0, 0.25, 1.0, 0.25, 0.5, 0.25, 0.5, 0.25, 1.0, 0.25, 0.5, 0.3333, 0.5, 0.3333, 0.5, 0.25, 0.5, 0.0, 0.0, 0.0, 0.0, 0.0, 0.0, 0.0, 0.0])
me_cylinder_012.materials.append(mat_bucketmetal)
me_cylinder_012.materials.append(mat_bucketwood)
me_cylinder_012.use_remesh_preserve_volume = False
me_cylinder_012.use_remesh_preserve_attributes = False
me_cylinder_012.use_mirror_vertex_groups = False
me_cylinder_012.update()
me_cylinder_013 = bpy.data.meshes.new('Cylinder.013')
me_cylinder_013.from_pydata([(-0.9674, -0.8329, 30.1), (-1.053, 0.1996, 2.198e-05), (-1.254, 0.2376, 30.1), (-0.8592, -0.7121, -2.632e-05), (-1.094, -0.9064, 30.1), (-1.4, 0.2381, 30.1), (-1.1, 0.1871, 2.197e-05), (-0.8125, -0.6996, -2.63e-05)], [], [(3, 4, 5, 6), (7, 0, 4, 3), (0, 2, 5, 4), (2, 1, 6, 5), (1, 7, 3, 6), (2, 0, 7, 1)])
_uv = me_cylinder_013.uv_layers.new(name='UVMap')
_uv.uv.foreach_set('vector', [0.3333, 0.5, 0.3333, 1.0, 0.25, 1.0, 0.25, 0.5, 0.3333, 0.5, 0.3333, 1.0, 0.3333, 1.0, 0.3333, 0.5, 0.3333, 1.0, 0.25, 1.0, 0.25, 1.0, 0.3333, 1.0, 0.25, 1.0, 0.25, 0.5, 0.25, 0.5, 0.25, 1.0, 0.25, 0.5, 0.3333, 0.5, 0.3333, 0.5, 0.25, 0.5, 0.0, 0.0, 0.0, 0.0, 0.0, 0.0, 0.0, 0.0])
me_cylinder_013.materials.append(mat_bucketmetal)
me_cylinder_013.materials.append(mat_bucketwood)
me_cylinder_013.use_remesh_preserve_volume = False
me_cylinder_013.use_remesh_preserve_attributes = False
me_cylinder_013.use_mirror_vertex_groups = False
me_cylinder_013.update()
me_cylinder_014 = bpy.data.meshes.new('Cylinder.014')
me_cylinder_014.from_pydata([(-0.9875, -0.758, 30.1), (-1.037, 0.1367, 7.228e-06), (-1.234, 0.1628, 30.1), (-0.8761, -0.6492, -1.182e-05), (-1.115, -0.8264, 30.1), (-1.379, 0.1581, 30.1), (-1.083, 0.1242, 7.209e-06), (-0.8294, -0.6367, -1.18e-05)], [], [(3, 4, 5, 6), (7, 0, 4, 3), (0, 2, 5, 4), (2, 1, 6, 5), (1, 7, 3, 6), (2, 0, 7, 1)])
_uv = me_cylinder_014.uv_layers.new(name='UVMap')
_uv.uv.foreach_set('vector', [0.3333, 0.5, 0.3333, 1.0, 0.25, 1.0, 0.25, 0.5, 0.3333, 0.5, 0.3333, 1.0, 0.3333, 1.0, 0.3333, 0.5, 0.3333, 1.0, 0.25, 1.0, 0.25, 1.0, 0.3333, 1.0, 0.25, 1.0, 0.25, 0.5, 0.25, 0.5, 0.25, 1.0, 0.25, 0.5, 0.3333, 0.5, 0.3333, 0.5, 0.25, 0.5, 0.0, 0.0, 0.0, 0.0, 0.0, 0.0, 0.0, 0.0])
me_cylinder_014.materials.append(mat_bucketmetal)
me_cylinder_014.materials.append(mat_bucketwood)
me_cylinder_014.use_remesh_preserve_volume = False
me_cylinder_014.use_remesh_preserve_attributes = False
me_cylinder_014.use_mirror_vertex_groups = False
me_cylinder_014.update()
me_circle = bpy.data.meshes.new('Circle')
me_circle.from_pydata([(2.907e-08, 0.3567, 1.533), (-0.1783, 0.3089, 1.51), (-0.3089, 0.1783, 1.53), (-0.3567, -1.174e-07, 1.493), (-0.3089, -0.1783, 1.512), (-0.1783, -0.3089, 1.468), (-2.479e-08, -0.3567, 1.518), (0.1783, -0.3089, 1.475), (0.3089, -0.1783, 1.501), (0.3567, -2.676e-07, 1.528), (0.3089, 0.1783, 1.574), (0.1783, 0.3089, 1.476), (0.0, 0.0, 1.52), (0.0, 1.0, 1.527), (-0.5, 0.866, 1.525), (-0.866, 0.5, 1.513), (-1.0, -4.371e-08, 1.526), (-0.866, -0.5, 1.494), (-0.5, -0.866, 1.543), (-1.51e-07, -1.0, 1.482), (0.5, -0.866, 1.526), (0.866, -0.5, 1.51), (1.0, -4.649e-07, 1.562), (0.866, 0.5, 1.539), (0.5, 0.866, 1.543), (0.3576, -0.6194, 1.486), (-9.836e-08, -0.7152, 1.554), (-0.6194, -0.3576, 1.523), (-0.7152, -6.674e-08, 1.537), (0.3576, 0.6194, 1.553), (0.6194, 0.3576, 1.528), (-0.3576, 0.6194, 1.555), (9.64e-09, 0.7152, 1.541), (0.6194, -0.3576, 1.516), (-0.3576, -0.6194, 1.512), (-0.6194, 0.3576, 1.515), (0.7152, -3.68e-07, 1.495)], [], [(7, 6, 12), (4, 3, 12), (11, 10, 12), (1, 0, 12), (8, 7, 12), (5, 4, 12), (0, 11, 12), (2, 1, 12), (9, 8, 12), (6, 5, 12), (3, 2, 12), (10, 9, 12), (26, 25, 20, 19), (28, 27, 17, 16), (30, 29, 24, 23), (32, 31, 14, 13), (25, 33, 21, 20), (27, 34, 18, 17), (29, 32, 13, 24), (31, 35, 15, 14), (33, 36, 22, 21), (34, 26, 19, 18), (35, 28, 16, 15), (36, 30, 23, 22), (9, 10, 30, 36), (2, 3, 28, 35), (5, 6, 26, 34), (8, 9, 36, 33), (1, 2, 35, 31), (11, 0, 32, 29), (4, 5, 34, 27), (7, 8, 33, 25), (0, 1, 31, 32), (10, 11, 29, 30), (3, 4, 27, 28), (6, 7, 25, 26)])
_uv = me_circle.uv_layers.new(name='UVMap')
_uv.uv.foreach_set('vector', [0.0, 0.0, 0.0, 0.0, 0.0, 0.0, 0.0, 0.0, 0.0, 0.0, 0.0, 0.0, 0.0, 0.0, 0.0, 0.0, 0.0, 0.0, 0.0, 0.0, 0.0, 0.0, 0.0, 0.0, 0.0, 0.0, 0.0, 0.0, 0.0, 0.0, 0.0, 0.0, 0.0, 0.0, 0.0, 0.0, 0.0, 0.0, 0.0, 0.0, 0.0, 0.0, 0.0, 0.0, 0.0, 0.0, 0.0, 0.0, 0.0, 0.0, 0.0, 0.0, 0.0, 0.0, 0.0, 0.0, 0.0, 0.0, 0.0, 0.0, 0.0, 0.0, 0.0, 0.0, 0.0, 0.0, 0.0, 0.0, 0.0, 0.0, 0.0, 0.0, 0.0, 0.0, 0.0, 0.0, 0.0, 0.0, 0.0, 0.0, 0.0, 0.0, 0.0, 0.0, 0.0, 0.0, 0.0, 0.0, 0.0, 0.0, 0.0, 0.0, 0.0, 0.0, 0.0, 0.0, 0.0, 0.0, 0.0, 0.0, 0.0, 0.0, 0.0, 0.0, 0.0, 0.0, 0.0, 0.0, 0.0, 0.0, 0.0, 0.0, 0.0, 0.0, 0.0, 0.0, 0.0, 0.0, 0.0, 0.0, 0.0, 0.0, 0.0, 0.0, 0.0, 0.0, 0.0, 0.0, 0.0, 0.0, 0.0, 0.0, 0.0, 0.0, 0.0, 0.0, 0.0, 0.0, 0.0, 0.0, 0.0, 0.0, 0.0, 0.0, 0.0, 0.0, 0.0, 0.0, 0.0, 0.0, 0.0, 0.0, 0.0, 0.0, 0.0, 0.0, 0.0, 0.0, 0.0, 0.0, 0.0, 0.0, 0.0, 0.0, 0.0, 0.0, 0.0, 0.0, 0.0, 0.0, 0.0, 0.0, 0.0, 0.0, 0.0, 0.0, 0.0, 0.0, 0.0, 0.0, 0.0, 0.0, 0.0, 0.0, 0.0, 0.0, 0.0, 0.0, 0.0, 0.0, 0.0, 0.0, 0.0, 0.0, 0.0, 0.0, 0.0, 0.0, 0.0, 0.0, 0.0, 0.0, 0.0, 0.0, 0.0, 0.0, 0.0, 0.0, 0.0, 0.0, 0.0, 0.0, 0.0, 0.0, 0.0, 0.0, 0.0, 0.0, 0.0, 0.0, 0.0, 0.0, 0.0, 0.0, 0.0, 0.0, 0.0, 0.0, 0.0, 0.0, 0.0, 0.0, 0.0, 0.0, 0.0, 0.0, 0.0, 0.0, 0.0, 0.0, 0.0, 0.0, 0.0, 0.0, 0.0, 0.0, 0.0, 0.0, 0.0, 0.0, 0.0, 0.0, 0.0, 0.0, 0.0, 0.0, 0.0, 0.0, 0.0, 0.0, 0.0, 0.0, 0.0, 0.0])
me_circle.materials.append(mat_bucketfilling)
me_circle.use_remesh_preserve_volume = False
me_circle.use_remesh_preserve_attributes = False
me_circle.use_mirror_vertex_groups = False
me_circle.update()

# ---- objects
ob_bucket = bpy.data.objects.new('Bucket', me_cylinder)
ob_ucx_bucket_07 = bpy.data.objects.new('UCX_Bucket_07', me_cylinder_001)
ob_ucx_bucket_00 = bpy.data.objects.new('UCX_Bucket_00', me_cylinder_002)
ob_ucx_bucket_01 = bpy.data.objects.new('UCX_Bucket_01', me_cylinder_009)
ob_ucx_bucket_02 = bpy.data.objects.new('UCX_Bucket_02', me_cylinder_010)
ob_ucx_bucket_03 = bpy.data.objects.new('UCX_Bucket_03', me_cylinder_011)
ob_ucx_bucket_04 = bpy.data.objects.new('UCX_Bucket_04', me_cylinder_012)
ob_ucx_bucket_05 = bpy.data.objects.new('UCX_Bucket_05', me_cylinder_013)
ob_ucx_bucket_06 = bpy.data.objects.new('UCX_Bucket_06', me_cylinder_014)
ob_bucketfilling = bpy.data.objects.new('BucketFilling', me_circle)

# ---- transforms, parenting, visibility, modifiers, constraints
ob_bucket.location = (0.0, 0.0, 0.0)
ob_bucket.scale = (0.2346, 0.2346, 0.01661)
ob_bucket.lineart.crease_threshold = 0.0
ob_ucx_bucket_07.location = (0.0, -1.118e-07, 0.06213)
ob_ucx_bucket_07.scale = (0.2613, 0.2613, 0.01823)
ob_ucx_bucket_07.lineart.crease_threshold = 0.0
ob_ucx_bucket_00.location = (0.0, 0.0, 0.0)
ob_ucx_bucket_00.scale = (0.2346, 0.2346, 0.01661)
ob_ucx_bucket_00.lineart.crease_threshold = 0.0
ob_ucx_bucket_01.location = (0.0, 0.0, 0.0)
ob_ucx_bucket_01.rotation_euler = (0.0, -0.0, -0.9131)
ob_ucx_bucket_01.scale = (0.2346, 0.2346, 0.01661)
ob_ucx_bucket_01.lineart.crease_threshold = 0.0
ob_ucx_bucket_02.location = (0.0, 0.0, 0.0)
ob_ucx_bucket_02.rotation_euler = (0.0, -0.0, -1.825)
ob_ucx_bucket_02.scale = (0.2346, 0.2346, 0.01661)
ob_ucx_bucket_02.lineart.crease_threshold = 0.0
ob_ucx_bucket_03.location = (0.0, 0.0, 0.0)
ob_ucx_bucket_03.rotation_euler = (0.0, 0.0, -2.761)
ob_ucx_bucket_03.scale = (0.2346, 0.2346, 0.01661)
ob_ucx_bucket_03.lineart.crease_threshold = 0.0
ob_ucx_bucket_04.location = (0.0, 0.0, 0.0)
ob_ucx_bucket_04.rotation_euler = (0.0, 0.0, -3.673)
ob_ucx_bucket_04.scale = (0.2346, 0.2346, 0.01661)
ob_ucx_bucket_04.lineart.crease_threshold = 0.0
ob_ucx_bucket_05.location = (0.0, 0.0, 0.0)
ob_ucx_bucket_05.rotation_euler = (0.0, -0.0, -4.588)
ob_ucx_bucket_05.scale = (0.2346, 0.2346, 0.01661)
ob_ucx_bucket_05.lineart.crease_threshold = 0.0
ob_ucx_bucket_06.location = (0.0, 0.0, 0.0)
ob_ucx_bucket_06.rotation_euler = (0.0, -0.0, -5.437)
ob_ucx_bucket_06.scale = (0.2346, 0.2346, 0.01661)
ob_ucx_bucket_06.lineart.crease_threshold = 0.0
ob_bucketfilling.location = (0.0, 0.0, 0.0)
ob_bucketfilling.scale = (0.2854, 0.2854, 0.2854)
ob_bucketfilling.lineart.crease_threshold = 0.0

# ---- collection membership
scene.collection.objects.link(ob_bucket)
scene.collection.objects.link(ob_ucx_bucket_07)
scene.collection.objects.link(ob_ucx_bucket_00)
scene.collection.objects.link(ob_ucx_bucket_01)
scene.collection.objects.link(ob_ucx_bucket_02)
scene.collection.objects.link(ob_ucx_bucket_03)
scene.collection.objects.link(ob_ucx_bucket_04)
scene.collection.objects.link(ob_ucx_bucket_05)
scene.collection.objects.link(ob_ucx_bucket_06)
scene.collection.objects.link(ob_bucketfilling)

# ---- scene / render settings (as saved in the file)
scene.frame_start = 1; scene.frame_end = 250; scene.frame_set(1)
scene.render.engine = 'BLENDER_EEVEE_NEXT'
scene.render.resolution_percentage = 50
scene.render.dither_intensity = 0.0
scene.render.motion_blur_shutter = 1.0
scene.cycles.use_denoising = False
scene.cycles.samples = 128
scene.cycles.sampling_pattern = 'TABULATED_SOBOL'
scene.cycles.use_adaptive_sampling = False
scene.cycles.use_light_tree = False
scene.cycles.blur_glossy = 0.0
scene.cycles.sample_clamp_indirect = 0.0
scene.view_settings.view_transform = 'Standard'
bpy.context.view_layer.update()

# ---- added for rendering (the .blend has no active camera and no usable light): camera, sun
cam_auto = bpy.data.cameras.new('AutoCamera')
cam_auto.lens = 50.0
cam_auto.sensor_width = 36.0
cam_auto.clip_end = 1000.0
ob_auto_camera = bpy.data.objects.new('AutoCamera', cam_auto)
scene.collection.objects.link(ob_auto_camera)
ob_auto_camera.location = (1.10175, -1.30863, 1.12855)
ob_auto_camera.rotation_euler = (1.09748, -7.21219e-08, 0.694738)
scene.camera = ob_auto_camera
light_auto_sun = bpy.data.lights.new('AutoSun', 'SUN')
light_auto_sun.energy = 3.0
light_auto_sun.angle = 0.0523599
ob_auto_sun = bpy.data.objects.new('AutoSun', light_auto_sun)
scene.collection.objects.link(ob_auto_sun)
ob_auto_sun.rotation_euler = (0.872665, 0.174533, 0.523599)
bpy.context.view_layer.update()
